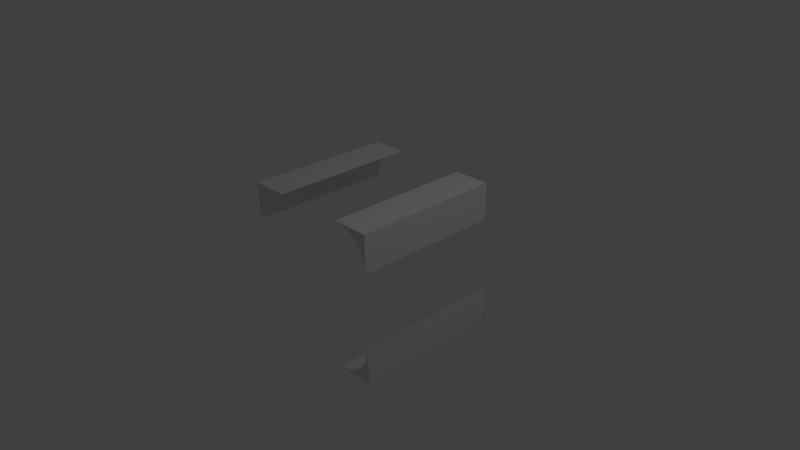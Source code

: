 # Source: space1110.blend  (saved by Blender 2.68.0; exported with 4.5.12 LTS)
import bpy
from mathutils import Matrix  # noqa: F401  (used for matrix-valued properties, if any)

bpy.ops.wm.read_factory_settings(use_empty=True)
scene = bpy.context.scene
scene.name = 'Scene'

# ---- collections
col_collection_1 = bpy.data.collections.new('Collection 1'); scene.collection.children.link(col_collection_1)

# ---- world
world_world = bpy.data.worlds.new('World'); scene.world = world_world
world_world.color = (0.05088, 0.05088, 0.05088)
world_world.use_sun_shadow = False
world_world.sun_shadow_jitter_overblur = 0.0
world_world.cycles.sampling_method = 'MANUAL'
world_world.cycles.sample_map_resolution = 256

# ---- cameras
cam_camera = bpy.data.cameras.new('Camera')
cam_camera.clip_end = 100.0
cam_camera.lens = 35.0
cam_camera.sensor_width = 32.0
cam_camera.sensor_height = 18.0
cam_camera.ortho_scale = 7.314
cam_camera.dof.focus_distance = 0.0
cam_camera.dof.aperture_fstop = 128.0

# ---- lights
light_lamp = bpy.data.lights.new('Lamp', 'POINT')
light_lamp.transmission_factor = 0.0
light_lamp.cutoff_distance = 30.0
light_lamp.energy = 100.0
light_lamp.shadow_buffer_clip_start = 1.001
light_lamp.shadow_soft_size = 0.1
light_lamp.shadow_maximum_resolution = 0.006
light_lamp.use_absolute_resolution = True
light_lamp.cycles.use_multiple_importance_sampling = False

# ---- meshes
me_cube_003 = bpy.data.meshes.new('Cube.003')
me_cube_003.from_pydata([(1.0, -1.0, 1.0), (1.0, 1.0, 1.0), (0.5, 1.0, 1.0), (1.0, 1.0, 0.5), (0.6913, 1.0, 0.9619), (0.8536, 1.0, 0.8536), (0.9619, 1.0, 0.6913), (1.0, -1.0, 0.5), (0.5, -1.0, 1.0), (0.9619, -1.0, 0.6913), (0.8536, -1.0, 0.8536), (0.6913, -1.0, 0.9619), (-1.0, -1.0, 1.0), (-1.0, 1.0, 1.0), (-0.5, 1.0, 1.0), (-1.0, 1.0, 0.5), (-0.6913, 1.0, 0.9619), (-0.8536, 1.0, 0.8536), (-0.9619, 1.0, 0.6913), (-1.0, -1.0, 0.5), (-0.5, -1.0, 1.0), (-0.9619, -1.0, 0.6913), (-0.8536, -1.0, 0.8536), (-0.6913, -1.0, 0.9619), (1.0, -1.0, -1.0), (1.0, 1.0, -1.0), (0.5, 1.0, -1.0), (1.0, 1.0, -0.5), (0.6913, 1.0, -0.9619), (0.8536, 1.0, -0.8536), (0.9619, 1.0, -0.6913), (1.0, -1.0, -0.5), (0.5, -1.0, -1.0), (0.9619, -1.0, -0.6913), (0.8536, -1.0, -0.8536), (0.6913, -1.0, -0.9619)], [], [(2, 4, 11, 8), (4, 5, 10, 11), (5, 6, 9, 10), (6, 3, 7, 9), (0, 7, 3, 1), (8, 0, 1, 2), (5, 4, 2, 1, 3, 6), (0, 8, 11, 10, 9, 7), (14, 20, 23, 16), (16, 23, 22, 17), (17, 22, 21, 18), (18, 21, 19, 15), (12, 13, 15, 19), (20, 14, 13, 12), (17, 18, 15, 13, 14, 16), (12, 19, 21, 22, 23, 20), (26, 32, 35, 28), (28, 35, 34, 29), (29, 34, 33, 30), (30, 33, 31, 27), (24, 25, 27, 31), (32, 26, 25, 24), (29, 30, 27, 25, 26, 28), (24, 31, 33, 34, 35, 32)])
_uv = me_cube_003.uv_layers.new(name='UVMap')
_uv.uv.foreach_set('vector', [0.8065, 0.7476, 0.9021, 0.7476, 0.9021, -0.2524, 0.8065, -0.2524, 0.9021, 0.7476, 0.9832, 0.7476, 0.9832, -0.2524, 0.9021, -0.2524, 0.7476, 0.05931, 0.7476, -0.02179, -0.2524, -0.02179, -0.2524, 0.05931, 0.7476, 0.9782, 0.7476, 0.8825, -0.2524, 0.8825, -0.2524, 0.9782, 0.0, 0.0, 0.7476, 0.8825, 0.0, 0.0, 0.0, 0.0, 0.0, 0.0, 0.0, 0.0, 0.0, 0.0, 0.8065, -0.2524, 0.9021, 0.7476, 0.8065, 0.7476, 0.0, 0.0, 0.0, 0.0, 0.7476, 0.9782, 0.7476, 0.05931, 0.0, 0.0, 0.9021, -0.2524, 0.9832, -0.2524, -0.2524, -0.02179, -0.2524, 0.8825, 0.0, 0.0, 0.8065, 0.7476, 0.8065, -0.2524, 0.9021, -0.2524, 0.9021, 0.7476, 0.9021, 0.7476, 0.9021, -0.2524, 0.9832, -0.2524, 0.9832, 0.7476, 0.7476, 0.05931, -0.2524, 0.05931, -0.2524, -0.02179, 0.7476, -0.02179, 0.7476, 0.9782, -0.2524, 0.9782, -0.2524, 0.8825, 0.7476, 0.8825, 0.0, 0.0, 0.0, 0.0, 0.0, 0.0, 0.7476, 0.8825, 0.0, 0.0, 0.8065, -0.2524, 0.0, 0.0, 0.0, 0.0, 0.9021, 0.7476, 0.7476, 0.05931, 0.7476, 0.9782, 0.0, 0.0, 0.0, 0.0, 0.8065, 0.7476, 0.0, 0.0, 0.0, 0.0, -0.2524, 0.8825, -0.2524, -0.02179, 0.9832, -0.2524, 0.9021, -0.2524, 0.8065, 0.7476, 0.8065, -0.2524, 0.9021, -0.2524, 0.9021, 0.7476, 0.9021, 0.7476, 0.9021, -0.2524, 0.9832, -0.2524, 0.9832, 0.7476, 0.7476, 0.05931, -0.2524, 0.05931, -0.2524, -0.02179, 0.7476, -0.02179, 0.7476, 0.9782, -0.2524, 0.9782, -0.2524, 0.8825, 0.7476, 0.8825, 0.0, 0.0, 0.0, 0.0, 0.0, 0.0, 0.7476, 0.8825, 0.0, 0.0, 0.8065, -0.2524, 0.0, 0.0, 0.0, 0.0, 0.9021, 0.7476, 0.7476, 0.05931, 0.7476, 0.9782, 0.0, 0.0, 0.0, 0.0, 0.8065, 0.7476, 0.0, 0.0, 0.0, 0.0, -0.2524, 0.8825, -0.2524, -0.02179, 0.9832, -0.2524, 0.9021, -0.2524])
me_cube_003.use_remesh_preserve_volume = False
me_cube_003.use_remesh_preserve_attributes = False
me_cube_003.use_mirror_vertex_groups = False
me_cube_003.update()

# ---- objects
ob_cube_001 = bpy.data.objects.new('Cube.001', me_cube_003)
ob_lamp = bpy.data.objects.new('Lamp', light_lamp)
ob_camera = bpy.data.objects.new('Camera', cam_camera)

# ---- transforms, parenting, visibility, modifiers, constraints
ob_cube_001.location = (0.0, 0.0, 0.0)
ob_cube_001.lineart.crease_threshold = 0.0
_vg = ob_cube_001.vertex_groups.new(name='topRight')
_vg = ob_cube_001.vertex_groups.new(name='topLeft')
_vg = ob_cube_001.vertex_groups.new(name='bottomLeft')
_vg = ob_cube_001.vertex_groups.new(name='bottomRight')
ob_lamp.location = (4.076, 1.005, 5.904)
ob_lamp.rotation_euler = (0.6503, 0.05522, 1.866)
ob_lamp.lock_rotations_4d = False
ob_lamp.empty_display_type = 'ARROWS'
ob_lamp.color = (0.0, 0.0, 0.0, 0.0)
ob_lamp.lineart.crease_threshold = 0.0
ob_camera.location = (7.481, -6.508, 5.344)
ob_camera.rotation_euler = (1.109, 0.01082, 0.8149)
ob_camera.lock_rotations_4d = False
ob_camera.empty_display_type = 'ARROWS'
ob_camera.color = (0.0, 0.0, 0.0, 0.0)
ob_camera.display_type = 'WIRE'
ob_camera.lineart.crease_threshold = 0.0

# ---- collection membership
col_collection_1.objects.link(ob_cube_001)
col_collection_1.objects.link(ob_lamp)
col_collection_1.objects.link(ob_camera)

# ---- scene / render settings (as saved in the file)
scene.camera = ob_camera
scene.frame_start = 1; scene.frame_end = 250; scene.frame_set(1)
scene.render.engine = 'BLENDER_EEVEE_NEXT'
scene.render.image_settings.color_mode = 'RGB'
scene.render.image_settings.compression = 90
scene.render.resolution_percentage = 50
scene.render.dither_intensity = 0.0
scene.cycles.use_denoising = False
scene.cycles.samples = 10
scene.cycles.sampling_pattern = 'TABULATED_SOBOL'
scene.cycles.light_sampling_threshold = 0.0
scene.cycles.use_adaptive_sampling = False
scene.cycles.use_light_tree = False
scene.cycles.blur_glossy = 0.0
scene.cycles.volume_bounces = 1
scene.cycles.pixel_filter_type = 'GAUSSIAN'
scene.cycles.sample_clamp_indirect = 0.0
scene.view_settings.view_transform = 'Standard'
bpy.context.view_layer.update()
